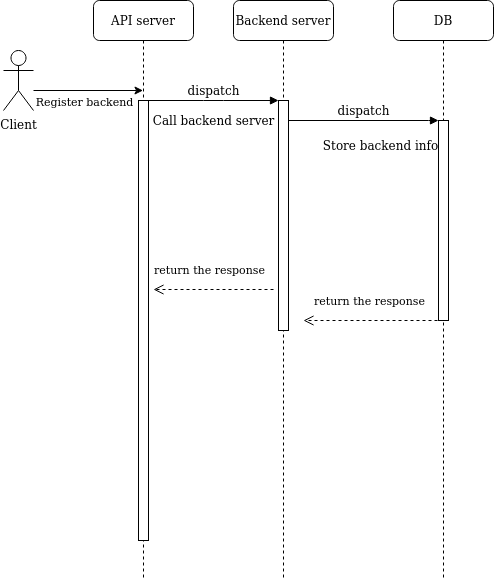

The diagram above was exported from draw.io. Its source (the exported page's mxGraphModel, read from the mxfile embedded in the PNG):
<mxGraphModel dx="1355" dy="776" grid="1" gridSize="10" guides="1" tooltips="1" connect="1" arrows="1" fold="1" page="1" pageScale="1" pageWidth="1100" pageHeight="850" background="#ffffff" math="0" shadow="0">
  <root>
    <mxCell id="0" />
    <mxCell id="1" parent="0" />
    <mxCell id="7baba1c4bc27f4b0-2" value="Backend server" style="shape=umlLifeline;perimeter=lifelinePerimeter;whiteSpace=wrap;html=1;container=1;collapsible=0;recursiveResize=0;outlineConnect=0;rounded=1;shadow=0;comic=0;labelBackgroundColor=none;strokeWidth=1;fontFamily=Verdana;fontSize=12;align=center;" parent="1" vertex="1">
      <mxGeometry x="240" y="80" width="100" height="580" as="geometry" />
    </mxCell>
    <mxCell id="7baba1c4bc27f4b0-10" value="" style="html=1;points=[];perimeter=orthogonalPerimeter;rounded=0;shadow=0;comic=0;labelBackgroundColor=none;strokeWidth=1;fontFamily=Verdana;fontSize=12;align=center;" parent="7baba1c4bc27f4b0-2" vertex="1">
      <mxGeometry x="45" y="100" width="10" height="230" as="geometry" />
    </mxCell>
    <mxCell id="7baba1c4bc27f4b0-3" value="DB" style="shape=umlLifeline;perimeter=lifelinePerimeter;whiteSpace=wrap;html=1;container=1;collapsible=0;recursiveResize=0;outlineConnect=0;rounded=1;shadow=0;comic=0;labelBackgroundColor=none;strokeWidth=1;fontFamily=Verdana;fontSize=12;align=center;" parent="1" vertex="1">
      <mxGeometry x="400" y="80" width="100" height="580" as="geometry" />
    </mxCell>
    <mxCell id="7baba1c4bc27f4b0-13" value="" style="html=1;points=[];perimeter=orthogonalPerimeter;rounded=0;shadow=0;comic=0;labelBackgroundColor=none;strokeWidth=1;fontFamily=Verdana;fontSize=12;align=center;" parent="7baba1c4bc27f4b0-3" vertex="1">
      <mxGeometry x="45" y="120" width="10" height="200" as="geometry" />
    </mxCell>
    <mxCell id="7baba1c4bc27f4b0-8" value="API server" style="shape=umlLifeline;perimeter=lifelinePerimeter;whiteSpace=wrap;html=1;container=1;collapsible=0;recursiveResize=0;outlineConnect=0;rounded=1;shadow=0;comic=0;labelBackgroundColor=none;strokeWidth=1;fontFamily=Verdana;fontSize=12;align=center;" parent="1" vertex="1">
      <mxGeometry x="100" y="80" width="100" height="580" as="geometry" />
    </mxCell>
    <mxCell id="7baba1c4bc27f4b0-9" value="" style="html=1;points=[];perimeter=orthogonalPerimeter;rounded=0;shadow=0;comic=0;labelBackgroundColor=none;strokeWidth=1;fontFamily=Verdana;fontSize=12;align=center;" parent="7baba1c4bc27f4b0-8" vertex="1">
      <mxGeometry x="45" y="100" width="10" height="440" as="geometry" />
    </mxCell>
    <mxCell id="7baba1c4bc27f4b0-11" value="dispatch" style="html=1;verticalAlign=bottom;endArrow=block;entryX=0;entryY=0;labelBackgroundColor=none;fontFamily=Verdana;fontSize=12;edgeStyle=elbowEdgeStyle;elbow=vertical;" parent="1" source="7baba1c4bc27f4b0-9" target="7baba1c4bc27f4b0-10" edge="1">
      <mxGeometry relative="1" as="geometry">
        <mxPoint x="220" y="190" as="sourcePoint" />
      </mxGeometry>
    </mxCell>
    <mxCell id="7baba1c4bc27f4b0-14" value="dispatch" style="html=1;verticalAlign=bottom;endArrow=block;entryX=0;entryY=0;labelBackgroundColor=none;fontFamily=Verdana;fontSize=12;edgeStyle=elbowEdgeStyle;elbow=vertical;" parent="1" source="7baba1c4bc27f4b0-10" target="7baba1c4bc27f4b0-13" edge="1">
      <mxGeometry relative="1" as="geometry">
        <mxPoint x="370" y="200" as="sourcePoint" />
      </mxGeometry>
    </mxCell>
    <object label="Client" id="DDo42NtPOYnMg7UNgHej-1">
      <mxCell style="shape=umlActor;verticalLabelPosition=bottom;labelBackgroundColor=#ffffff;verticalAlign=top;html=1;outlineConnect=0;" vertex="1" parent="1">
        <mxGeometry x="10" y="130" width="30" height="60" as="geometry" />
      </mxCell>
    </object>
    <mxCell id="DDo42NtPOYnMg7UNgHej-3" value="" style="endArrow=classic;html=1;" edge="1" parent="1" target="7baba1c4bc27f4b0-8">
      <mxGeometry width="50" height="50" relative="1" as="geometry">
        <mxPoint x="40" y="170" as="sourcePoint" />
        <mxPoint x="90" y="120" as="targetPoint" />
      </mxGeometry>
    </mxCell>
    <mxCell id="DDo42NtPOYnMg7UNgHej-8" value="Register backend" style="edgeLabel;html=1;align=center;verticalAlign=middle;resizable=0;points=[];" vertex="1" connectable="0" parent="DDo42NtPOYnMg7UNgHej-3">
      <mxGeometry x="-0.726" y="-4" relative="1" as="geometry">
        <mxPoint x="35" y="6" as="offset" />
      </mxGeometry>
    </mxCell>
    <mxCell id="DDo42NtPOYnMg7UNgHej-9" value="Call backend server" style="text;html=1;align=center;verticalAlign=middle;resizable=0;points=[];autosize=1;" vertex="1" parent="1">
      <mxGeometry x="150" y="190" width="140" height="20" as="geometry" />
    </mxCell>
    <mxCell id="DDo42NtPOYnMg7UNgHej-10" value="Store backend info" style="text;html=1;align=center;verticalAlign=middle;resizable=0;points=[];autosize=1;" vertex="1" parent="1">
      <mxGeometry x="322" y="215" width="130" height="20" as="geometry" />
    </mxCell>
    <mxCell id="DDo42NtPOYnMg7UNgHej-13" value="return the response" style="html=1;verticalAlign=bottom;endArrow=open;dashed=1;endSize=8;" edge="1" parent="1">
      <mxGeometry x="0.0635" y="-10" relative="1" as="geometry">
        <mxPoint x="280" y="369" as="sourcePoint" />
        <mxPoint x="160" y="369" as="targetPoint" />
        <mxPoint as="offset" />
      </mxGeometry>
    </mxCell>
    <mxCell id="DDo42NtPOYnMg7UNgHej-14" value="return the response" style="html=1;verticalAlign=bottom;endArrow=open;dashed=1;endSize=8;" edge="1" parent="1">
      <mxGeometry x="0.0635" y="-10" relative="1" as="geometry">
        <mxPoint x="450" y="400" as="sourcePoint" />
        <mxPoint x="310" y="400" as="targetPoint" />
        <mxPoint as="offset" />
      </mxGeometry>
    </mxCell>
  </root>
</mxGraphModel>